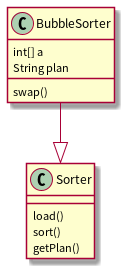

The diagram above was rendered by PlantUML. Its source (embedded in the PNG):
@startuml characters

class Sorter{
    load()
    sort()
    getPlan()
}

class BubbleSorter{
    int[] a
    swap()
    String plan
}

BubbleSorter --|> Sorter

@enduml